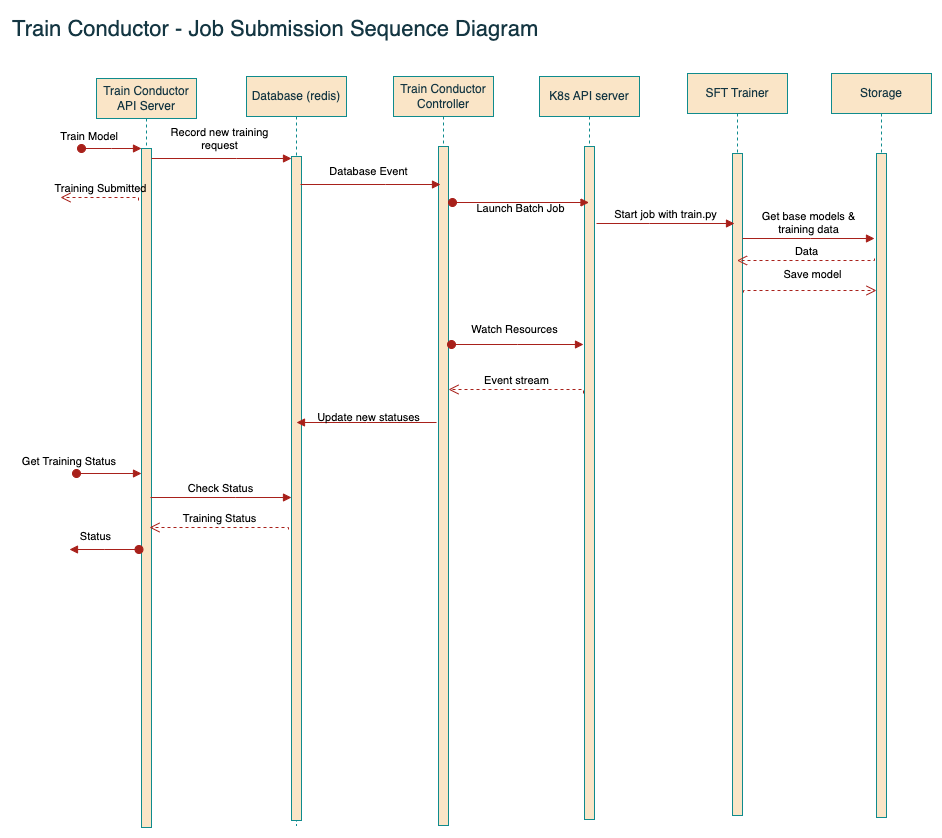

The diagram above was exported from draw.io. Its source (the exported page's mxGraphModel, read from the mxfile embedded in the PNG):
<mxGraphModel dx="2074" dy="1129" grid="0" gridSize="10" guides="1" tooltips="1" connect="1" arrows="1" fold="1" page="1" pageScale="1" pageWidth="1100" pageHeight="850" background="#ffffff" math="0" shadow="0">
  <root>
    <mxCell id="0" />
    <mxCell id="1" parent="0" />
    <mxCell id="UjemEMhyshqRRSSqNtHe-1" value="Train Conductor API Server" style="shape=umlLifeline;perimeter=lifelinePerimeter;whiteSpace=wrap;html=1;container=0;dropTarget=0;collapsible=0;recursiveResize=0;outlineConnect=0;portConstraint=eastwest;newEdgeStyle={&quot;edgeStyle&quot;:&quot;elbowEdgeStyle&quot;,&quot;elbow&quot;:&quot;vertical&quot;,&quot;curved&quot;:0,&quot;rounded&quot;:0};labelBackgroundColor=none;fillColor=#FAE5C7;strokeColor=#0F8B8D;fontColor=#143642;" parent="1" vertex="1">
      <mxGeometry x="92" y="81" width="100" height="749" as="geometry" />
    </mxCell>
    <mxCell id="UjemEMhyshqRRSSqNtHe-2" value="" style="html=1;points=[];perimeter=orthogonalPerimeter;outlineConnect=0;targetShapes=umlLifeline;portConstraint=eastwest;newEdgeStyle={&quot;edgeStyle&quot;:&quot;elbowEdgeStyle&quot;,&quot;elbow&quot;:&quot;vertical&quot;,&quot;curved&quot;:0,&quot;rounded&quot;:0};labelBackgroundColor=none;fillColor=#FAE5C7;strokeColor=#0F8B8D;fontColor=#143642;" parent="UjemEMhyshqRRSSqNtHe-1" vertex="1">
      <mxGeometry x="45" y="70" width="10" height="679" as="geometry" />
    </mxCell>
    <mxCell id="UjemEMhyshqRRSSqNtHe-3" value="&lt;font color=&quot;#000000&quot;&gt;Train Model&lt;/font&gt;" style="html=1;verticalAlign=bottom;startArrow=oval;endArrow=block;startSize=8;edgeStyle=elbowEdgeStyle;elbow=vertical;curved=0;rounded=0;labelBackgroundColor=none;fontColor=default;strokeColor=#A8201A;align=right;" parent="UjemEMhyshqRRSSqNtHe-1" target="UjemEMhyshqRRSSqNtHe-2" edge="1">
      <mxGeometry x="0.2591" y="3" relative="1" as="geometry">
        <mxPoint x="-15" y="70" as="sourcePoint" />
        <mxPoint as="offset" />
      </mxGeometry>
    </mxCell>
    <mxCell id="UjemEMhyshqRRSSqNtHe-4" value="Database (redis)" style="shape=umlLifeline;perimeter=lifelinePerimeter;whiteSpace=wrap;html=1;container=0;dropTarget=0;collapsible=0;recursiveResize=0;outlineConnect=0;portConstraint=eastwest;newEdgeStyle={&quot;edgeStyle&quot;:&quot;elbowEdgeStyle&quot;,&quot;elbow&quot;:&quot;vertical&quot;,&quot;curved&quot;:0,&quot;rounded&quot;:0};labelBackgroundColor=none;fillColor=#FAE5C7;strokeColor=#0F8B8D;fontColor=#143642;" parent="1" vertex="1">
      <mxGeometry x="242" y="79" width="100" height="749" as="geometry" />
    </mxCell>
    <mxCell id="UjemEMhyshqRRSSqNtHe-5" value="" style="html=1;points=[];perimeter=orthogonalPerimeter;outlineConnect=0;targetShapes=umlLifeline;portConstraint=eastwest;newEdgeStyle={&quot;edgeStyle&quot;:&quot;elbowEdgeStyle&quot;,&quot;elbow&quot;:&quot;vertical&quot;,&quot;curved&quot;:0,&quot;rounded&quot;:0};labelBackgroundColor=none;fillColor=#FAE5C7;strokeColor=#0F8B8D;fontColor=#143642;" parent="UjemEMhyshqRRSSqNtHe-4" vertex="1">
      <mxGeometry x="45" y="80" width="10" height="664" as="geometry" />
    </mxCell>
    <mxCell id="UjemEMhyshqRRSSqNtHe-6" value="&lt;font color=&quot;#000000&quot;&gt;Record new training&lt;br&gt;request&lt;/font&gt;" style="html=1;verticalAlign=bottom;endArrow=block;edgeStyle=elbowEdgeStyle;elbow=horizontal;curved=0;rounded=0;labelBackgroundColor=none;fontColor=default;strokeColor=#A8201A;" parent="1" source="UjemEMhyshqRRSSqNtHe-2" target="UjemEMhyshqRRSSqNtHe-5" edge="1">
      <mxGeometry x="-0.0353" y="4" relative="1" as="geometry">
        <mxPoint x="247" y="171" as="sourcePoint" />
        <Array as="points">
          <mxPoint x="232" y="161" />
        </Array>
        <mxPoint as="offset" />
      </mxGeometry>
    </mxCell>
    <mxCell id="UjemEMhyshqRRSSqNtHe-7" value="K8s API server" style="shape=umlLifeline;perimeter=lifelinePerimeter;whiteSpace=wrap;html=1;container=0;dropTarget=0;collapsible=0;recursiveResize=0;outlineConnect=0;portConstraint=eastwest;newEdgeStyle={&quot;edgeStyle&quot;:&quot;elbowEdgeStyle&quot;,&quot;elbow&quot;:&quot;vertical&quot;,&quot;curved&quot;:0,&quot;rounded&quot;:0};labelBackgroundColor=none;fillColor=#FAE5C7;strokeColor=#0F8B8D;fontColor=#143642;" parent="1" vertex="1">
      <mxGeometry x="535" y="79" width="100" height="743" as="geometry" />
    </mxCell>
    <mxCell id="UjemEMhyshqRRSSqNtHe-8" value="" style="html=1;points=[];perimeter=orthogonalPerimeter;outlineConnect=0;targetShapes=umlLifeline;portConstraint=eastwest;newEdgeStyle={&quot;edgeStyle&quot;:&quot;elbowEdgeStyle&quot;,&quot;elbow&quot;:&quot;vertical&quot;,&quot;curved&quot;:0,&quot;rounded&quot;:0};labelBackgroundColor=none;fillColor=#FAE5C7;strokeColor=#0F8B8D;fontColor=#143642;" parent="UjemEMhyshqRRSSqNtHe-7" vertex="1">
      <mxGeometry x="45" y="70" width="10" height="673" as="geometry" />
    </mxCell>
    <mxCell id="UjemEMhyshqRRSSqNtHe-12" value="SFT Trainer" style="shape=umlLifeline;perimeter=lifelinePerimeter;whiteSpace=wrap;html=1;container=0;dropTarget=0;collapsible=0;recursiveResize=0;outlineConnect=0;portConstraint=eastwest;newEdgeStyle={&quot;edgeStyle&quot;:&quot;elbowEdgeStyle&quot;,&quot;elbow&quot;:&quot;vertical&quot;,&quot;curved&quot;:0,&quot;rounded&quot;:0};labelBackgroundColor=none;fillColor=#FAE5C7;strokeColor=#0F8B8D;fontColor=#143642;" parent="1" vertex="1">
      <mxGeometry x="683" y="76" width="100" height="742" as="geometry" />
    </mxCell>
    <mxCell id="UjemEMhyshqRRSSqNtHe-13" value="" style="html=1;points=[];perimeter=orthogonalPerimeter;outlineConnect=0;targetShapes=umlLifeline;portConstraint=eastwest;newEdgeStyle={&quot;edgeStyle&quot;:&quot;elbowEdgeStyle&quot;,&quot;elbow&quot;:&quot;vertical&quot;,&quot;curved&quot;:0,&quot;rounded&quot;:0};labelBackgroundColor=none;fillColor=#FAE5C7;strokeColor=#0F8B8D;fontColor=#143642;" parent="UjemEMhyshqRRSSqNtHe-12" vertex="1">
      <mxGeometry x="45" y="80" width="10" height="662" as="geometry" />
    </mxCell>
    <mxCell id="UjemEMhyshqRRSSqNtHe-15" value="&lt;font color=&quot;#000000&quot;&gt;Start job with train.py&lt;/font&gt;" style="html=1;verticalAlign=bottom;endArrow=block;edgeStyle=elbowEdgeStyle;elbow=vertical;curved=0;rounded=0;labelBackgroundColor=none;fontColor=default;strokeColor=#A8201A;" parent="1" edge="1">
      <mxGeometry relative="1" as="geometry">
        <mxPoint x="592" y="226" as="sourcePoint" />
        <Array as="points">
          <mxPoint x="645" y="226" />
        </Array>
        <mxPoint x="730" y="226" as="targetPoint" />
      </mxGeometry>
    </mxCell>
    <mxCell id="UjemEMhyshqRRSSqNtHe-17" value="Storage" style="shape=umlLifeline;perimeter=lifelinePerimeter;whiteSpace=wrap;html=1;container=0;dropTarget=0;collapsible=0;recursiveResize=0;outlineConnect=0;portConstraint=eastwest;newEdgeStyle={&quot;edgeStyle&quot;:&quot;elbowEdgeStyle&quot;,&quot;elbow&quot;:&quot;vertical&quot;,&quot;curved&quot;:0,&quot;rounded&quot;:0};labelBackgroundColor=none;fillColor=#FAE5C7;strokeColor=#0F8B8D;fontColor=#143642;" parent="1" vertex="1">
      <mxGeometry x="827" y="76" width="100" height="744" as="geometry" />
    </mxCell>
    <mxCell id="UjemEMhyshqRRSSqNtHe-18" value="" style="html=1;points=[];perimeter=orthogonalPerimeter;outlineConnect=0;targetShapes=umlLifeline;portConstraint=eastwest;newEdgeStyle={&quot;edgeStyle&quot;:&quot;elbowEdgeStyle&quot;,&quot;elbow&quot;:&quot;vertical&quot;,&quot;curved&quot;:0,&quot;rounded&quot;:0};labelBackgroundColor=none;fillColor=#FAE5C7;strokeColor=#0F8B8D;fontColor=#143642;" parent="UjemEMhyshqRRSSqNtHe-17" vertex="1">
      <mxGeometry x="45" y="80" width="10" height="664" as="geometry" />
    </mxCell>
    <mxCell id="UjemEMhyshqRRSSqNtHe-19" value="&lt;font color=&quot;#000000&quot;&gt;Get base models &amp;amp;&lt;br&gt;training data&lt;br&gt;&lt;/font&gt;" style="html=1;verticalAlign=bottom;endArrow=block;edgeStyle=elbowEdgeStyle;elbow=vertical;curved=0;rounded=0;labelBackgroundColor=none;fontColor=default;strokeColor=#A8201A;" parent="1" edge="1">
      <mxGeometry relative="1" as="geometry">
        <mxPoint x="738" y="241" as="sourcePoint" />
        <Array as="points">
          <mxPoint x="806" y="241" />
        </Array>
        <mxPoint x="870" y="241" as="targetPoint" />
      </mxGeometry>
    </mxCell>
    <mxCell id="UjemEMhyshqRRSSqNtHe-20" value="&lt;font color=&quot;#000000&quot;&gt;Data&lt;/font&gt;" style="html=1;verticalAlign=bottom;endArrow=open;dashed=1;endSize=8;edgeStyle=elbowEdgeStyle;elbow=vertical;curved=0;rounded=0;labelBackgroundColor=none;fontColor=default;strokeColor=#A8201A;" parent="1" edge="1" target="UjemEMhyshqRRSSqNtHe-12">
      <mxGeometry relative="1" as="geometry">
        <mxPoint x="721" y="263" as="targetPoint" />
        <Array as="points">
          <mxPoint x="816" y="263" />
        </Array>
        <mxPoint x="870" y="261" as="sourcePoint" />
      </mxGeometry>
    </mxCell>
    <mxCell id="UjemEMhyshqRRSSqNtHe-22" value="&lt;font color=&quot;#000000&quot;&gt;Save model&lt;/font&gt;" style="html=1;verticalAlign=bottom;endArrow=open;dashed=1;endSize=8;edgeStyle=elbowEdgeStyle;elbow=vertical;curved=0;rounded=0;labelBackgroundColor=none;fontColor=default;strokeColor=#A8201A;" parent="1" edge="1">
      <mxGeometry x="0.047" y="7" relative="1" as="geometry">
        <mxPoint x="872" y="293" as="targetPoint" />
        <Array as="points">
          <mxPoint x="803" y="293" />
        </Array>
        <mxPoint x="739" y="295" as="sourcePoint" />
        <mxPoint as="offset" />
      </mxGeometry>
    </mxCell>
    <mxCell id="UjemEMhyshqRRSSqNtHe-25" value="&lt;font color=&quot;#000000&quot;&gt;Get Training Status&lt;/font&gt;" style="html=1;verticalAlign=bottom;startArrow=oval;endArrow=block;startSize=8;edgeStyle=elbowEdgeStyle;elbow=vertical;curved=0;rounded=0;labelBackgroundColor=none;fontColor=default;strokeColor=#A8201A;align=right;" parent="1" edge="1">
      <mxGeometry x="0.2591" y="3" relative="1" as="geometry">
        <mxPoint x="72" y="476" as="sourcePoint" />
        <mxPoint x="137" y="476" as="targetPoint" />
        <mxPoint as="offset" />
      </mxGeometry>
    </mxCell>
    <mxCell id="UjemEMhyshqRRSSqNtHe-26" value="&lt;font color=&quot;#000000&quot;&gt;Check Status&lt;br&gt;&lt;/font&gt;" style="html=1;verticalAlign=bottom;endArrow=block;edgeStyle=elbowEdgeStyle;elbow=horizontal;curved=0;rounded=0;labelBackgroundColor=none;fontColor=default;strokeColor=#A8201A;" parent="1" edge="1" target="UjemEMhyshqRRSSqNtHe-5">
      <mxGeometry x="-0.002" relative="1" as="geometry">
        <mxPoint x="146" y="500" as="sourcePoint" />
        <Array as="points">
          <mxPoint x="231" y="500" />
        </Array>
        <mxPoint x="316" y="500" as="targetPoint" />
        <mxPoint as="offset" />
      </mxGeometry>
    </mxCell>
    <mxCell id="UjemEMhyshqRRSSqNtHe-31" value="&lt;font color=&quot;#000000&quot;&gt;Training Status&lt;/font&gt;" style="html=1;verticalAlign=bottom;endArrow=open;dashed=1;endSize=8;edgeStyle=elbowEdgeStyle;elbow=vertical;curved=0;rounded=0;labelBackgroundColor=none;fontColor=default;strokeColor=#A8201A;" parent="1" edge="1">
      <mxGeometry relative="1" as="geometry">
        <mxPoint x="145" y="530" as="targetPoint" />
        <Array as="points">
          <mxPoint x="240" y="530" />
        </Array>
        <mxPoint x="284" y="532" as="sourcePoint" />
      </mxGeometry>
    </mxCell>
    <mxCell id="UjemEMhyshqRRSSqNtHe-36" value="&lt;font color=&quot;#000000&quot;&gt;Update new statuses&lt;/font&gt;" style="html=1;verticalAlign=bottom;endArrow=block;edgeStyle=elbowEdgeStyle;elbow=horizontal;curved=0;rounded=0;labelBackgroundColor=none;fontColor=default;strokeColor=#A8201A;" parent="1" edge="1">
      <mxGeometry x="-0.0353" y="4" relative="1" as="geometry">
        <mxPoint x="432" y="425" as="sourcePoint" />
        <Array as="points" />
        <mxPoint as="offset" />
        <mxPoint x="292" y="425" as="targetPoint" />
      </mxGeometry>
    </mxCell>
    <mxCell id="UjemEMhyshqRRSSqNtHe-38" value="&lt;font color=&quot;#000000&quot;&gt;Status&lt;/font&gt;" style="html=1;verticalAlign=bottom;startArrow=oval;endArrow=block;startSize=8;edgeStyle=elbowEdgeStyle;elbow=vertical;curved=0;rounded=0;labelBackgroundColor=none;fontColor=default;strokeColor=#A8201A;align=right;" parent="1" edge="1">
      <mxGeometry x="-0.2094" y="-4" relative="1" as="geometry">
        <mxPoint x="134.5" y="552" as="sourcePoint" />
        <mxPoint x="65" y="552" as="targetPoint" />
        <mxPoint as="offset" />
      </mxGeometry>
    </mxCell>
    <mxCell id="EmQd3hiY5lRwCWUWKheR-1" value="Train Conductor - Job Submission Sequence Diagram" style="text;html=1;align=left;verticalAlign=middle;resizable=0;points=[];autosize=1;strokeColor=none;fillColor=none;fontColor=#143642;fontSize=22;" parent="1" vertex="1">
      <mxGeometry x="6" y="13" width="544" height="38" as="geometry" />
    </mxCell>
    <mxCell id="7Egu4vL-pyOIMgYfluuI-2" value="&lt;font color=&quot;#000000&quot;&gt;Training Submitted&lt;/font&gt;" style="html=1;verticalAlign=bottom;endArrow=open;dashed=1;endSize=8;edgeStyle=elbowEdgeStyle;elbow=vertical;curved=0;rounded=0;labelBackgroundColor=none;fontColor=default;strokeColor=#A8201A;" parent="1" edge="1">
      <mxGeometry relative="1" as="geometry">
        <mxPoint x="56" y="200" as="targetPoint" />
        <Array as="points">
          <mxPoint x="151" y="200" />
        </Array>
        <mxPoint x="134" y="203" as="sourcePoint" />
      </mxGeometry>
    </mxCell>
    <mxCell id="6HsvRbSPrHz6ntMuYKeV-12" value="Train Conductor Controller" style="shape=umlLifeline;perimeter=lifelinePerimeter;whiteSpace=wrap;html=1;container=0;dropTarget=0;collapsible=0;recursiveResize=0;outlineConnect=0;portConstraint=eastwest;newEdgeStyle={&quot;edgeStyle&quot;:&quot;elbowEdgeStyle&quot;,&quot;elbow&quot;:&quot;vertical&quot;,&quot;curved&quot;:0,&quot;rounded&quot;:0};labelBackgroundColor=none;fillColor=#FAE5C7;strokeColor=#0F8B8D;fontColor=#143642;" vertex="1" parent="1">
      <mxGeometry x="389" y="79" width="100" height="749" as="geometry" />
    </mxCell>
    <mxCell id="6HsvRbSPrHz6ntMuYKeV-13" value="" style="html=1;points=[];perimeter=orthogonalPerimeter;outlineConnect=0;targetShapes=umlLifeline;portConstraint=eastwest;newEdgeStyle={&quot;edgeStyle&quot;:&quot;elbowEdgeStyle&quot;,&quot;elbow&quot;:&quot;vertical&quot;,&quot;curved&quot;:0,&quot;rounded&quot;:0};labelBackgroundColor=none;fillColor=#FAE5C7;strokeColor=#0F8B8D;fontColor=#143642;" vertex="1" parent="6HsvRbSPrHz6ntMuYKeV-12">
      <mxGeometry x="45" y="70" width="10" height="679" as="geometry" />
    </mxCell>
    <mxCell id="UjemEMhyshqRRSSqNtHe-14" value="&lt;font color=&quot;#000000&quot;&gt;Launch Batch Job&lt;br&gt;&lt;/font&gt;" style="html=1;verticalAlign=bottom;startArrow=oval;endArrow=block;startSize=8;edgeStyle=elbowEdgeStyle;elbow=vertical;curved=0;rounded=0;labelBackgroundColor=none;fontColor=default;strokeColor=#A8201A;" parent="1" edge="1" target="UjemEMhyshqRRSSqNtHe-7">
      <mxGeometry y="-15" relative="1" as="geometry">
        <mxPoint x="448" y="205" as="sourcePoint" />
        <mxPoint x="566" y="205" as="targetPoint" />
        <mxPoint as="offset" />
      </mxGeometry>
    </mxCell>
    <mxCell id="6HsvRbSPrHz6ntMuYKeV-15" value="&lt;font color=&quot;#000000&quot;&gt;Database Event&lt;/font&gt;" style="html=1;verticalAlign=bottom;endArrow=block;edgeStyle=elbowEdgeStyle;elbow=horizontal;curved=0;rounded=0;labelBackgroundColor=none;fontColor=default;strokeColor=#A8201A;" edge="1" parent="1">
      <mxGeometry x="-0.0353" y="4" relative="1" as="geometry">
        <mxPoint x="296" y="187" as="sourcePoint" />
        <Array as="points">
          <mxPoint x="381" y="187" />
        </Array>
        <mxPoint as="offset" />
        <mxPoint x="436" y="187" as="targetPoint" />
      </mxGeometry>
    </mxCell>
    <mxCell id="UjemEMhyshqRRSSqNtHe-34" value="&lt;font color=&quot;#000000&quot;&gt;Watch Resources&lt;/font&gt;" style="html=1;verticalAlign=bottom;startArrow=oval;endArrow=block;startSize=8;edgeStyle=elbowEdgeStyle;elbow=vertical;curved=0;rounded=0;labelBackgroundColor=none;fontColor=default;strokeColor=#A8201A;" parent="1" edge="1">
      <mxGeometry x="-0.0455" y="6" relative="1" as="geometry">
        <mxPoint x="447" y="347" as="sourcePoint" />
        <mxPoint x="579" y="347" as="targetPoint" />
        <mxPoint as="offset" />
      </mxGeometry>
    </mxCell>
    <mxCell id="UjemEMhyshqRRSSqNtHe-35" value="&lt;font color=&quot;#000000&quot;&gt;Event stream&lt;/font&gt;" style="html=1;verticalAlign=bottom;endArrow=open;dashed=1;endSize=8;edgeStyle=elbowEdgeStyle;elbow=vertical;curved=0;rounded=0;labelBackgroundColor=none;fontColor=default;strokeColor=#A8201A;" parent="1" edge="1">
      <mxGeometry x="0.0216" relative="1" as="geometry">
        <mxPoint x="444" y="392" as="targetPoint" />
        <Array as="points">
          <mxPoint x="724.5" y="392" />
        </Array>
        <mxPoint x="579" y="396" as="sourcePoint" />
        <mxPoint as="offset" />
      </mxGeometry>
    </mxCell>
  </root>
</mxGraphModel>